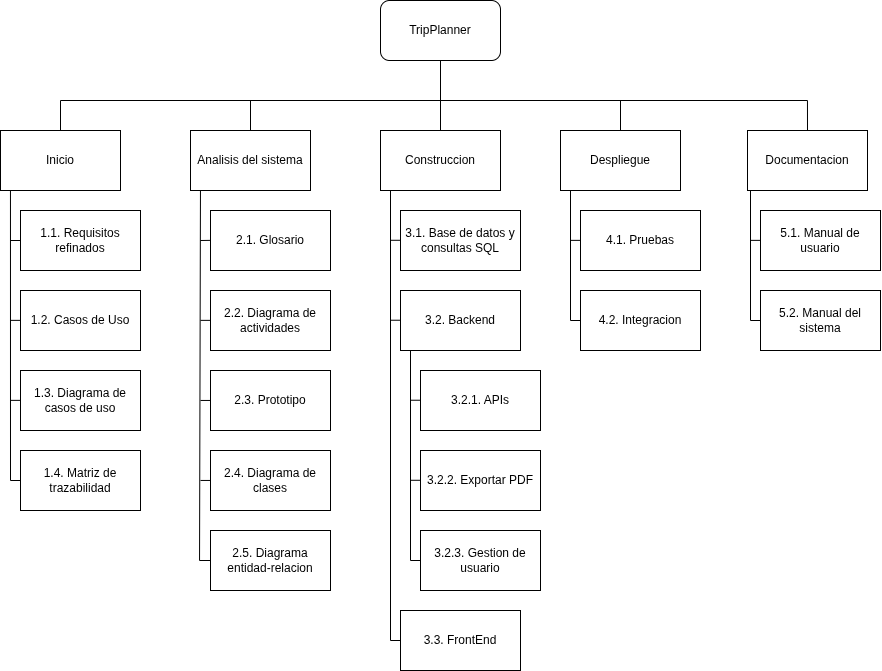

The diagram above was exported from draw.io. Its source (the exported page's mxGraphModel, read from the mxfile embedded in the PNG):
<mxGraphModel dx="1240" dy="688" grid="1" gridSize="10" guides="1" tooltips="1" connect="1" arrows="1" fold="1" page="1" pageScale="1" pageWidth="827" pageHeight="1169" math="0" shadow="0">
  <root>
    <mxCell id="0" />
    <mxCell id="1" parent="0" />
    <mxCell id="bOV6Fi6i86quASKlA5gv-15" edge="1" parent="1" source="bOV6Fi6i86quASKlA5gv-1" style="edgeStyle=orthogonalEdgeStyle;rounded=0;orthogonalLoop=1;jettySize=auto;html=1;entryX=0.5;entryY=0;entryDx=0;entryDy=0;exitX=0.5;exitY=1;exitDx=0;exitDy=0;endArrow=none;endFill=0;" target="bOV6Fi6i86quASKlA5gv-6">
      <mxGeometry relative="1" as="geometry">
        <Array as="points">
          <mxPoint x="520" y="200" />
          <mxPoint x="140" y="200" />
        </Array>
      </mxGeometry>
    </mxCell>
    <mxCell id="bOV6Fi6i86quASKlA5gv-16" edge="1" parent="1" source="bOV6Fi6i86quASKlA5gv-1" style="edgeStyle=orthogonalEdgeStyle;rounded=0;orthogonalLoop=1;jettySize=auto;html=1;entryX=0.5;entryY=0;entryDx=0;entryDy=0;exitX=0.5;exitY=1;exitDx=0;exitDy=0;endArrow=none;endFill=0;" target="bOV6Fi6i86quASKlA5gv-5">
      <mxGeometry relative="1" as="geometry">
        <Array as="points">
          <mxPoint x="520" y="200" />
          <mxPoint x="330" y="200" />
        </Array>
      </mxGeometry>
    </mxCell>
    <mxCell id="bOV6Fi6i86quASKlA5gv-17" edge="1" parent="1" source="bOV6Fi6i86quASKlA5gv-1" style="edgeStyle=orthogonalEdgeStyle;rounded=0;orthogonalLoop=1;jettySize=auto;html=1;entryX=0.5;entryY=0;entryDx=0;entryDy=0;endArrow=none;endFill=0;" target="bOV6Fi6i86quASKlA5gv-4">
      <mxGeometry relative="1" as="geometry" />
    </mxCell>
    <mxCell id="bOV6Fi6i86quASKlA5gv-18" edge="1" parent="1" source="bOV6Fi6i86quASKlA5gv-1" style="edgeStyle=orthogonalEdgeStyle;rounded=0;orthogonalLoop=1;jettySize=auto;html=1;entryX=0.5;entryY=0;entryDx=0;entryDy=0;exitX=0.5;exitY=1;exitDx=0;exitDy=0;endArrow=none;endFill=0;" target="bOV6Fi6i86quASKlA5gv-3">
      <mxGeometry relative="1" as="geometry">
        <Array as="points">
          <mxPoint x="520" y="200" />
          <mxPoint x="700" y="200" />
        </Array>
      </mxGeometry>
    </mxCell>
    <mxCell id="bOV6Fi6i86quASKlA5gv-38" edge="1" parent="1" source="bOV6Fi6i86quASKlA5gv-1" style="edgeStyle=orthogonalEdgeStyle;rounded=0;orthogonalLoop=1;jettySize=auto;html=1;entryX=0.5;entryY=0;entryDx=0;entryDy=0;exitX=0.5;exitY=1;exitDx=0;exitDy=0;endArrow=none;endFill=0;" target="bOV6Fi6i86quASKlA5gv-35">
      <mxGeometry relative="1" as="geometry">
        <Array as="points">
          <mxPoint x="520" y="200" />
          <mxPoint x="887" y="200" />
        </Array>
      </mxGeometry>
    </mxCell>
    <mxCell id="bOV6Fi6i86quASKlA5gv-1" parent="1" style="rounded=1;whiteSpace=wrap;html=1;" value="TripPlanner" vertex="1">
      <mxGeometry height="60" width="120" x="460" y="100" as="geometry" />
    </mxCell>
    <mxCell id="bOV6Fi6i86quASKlA5gv-2" parent="1" style="rounded=0;whiteSpace=wrap;html=1;" value="1.1. Requisitos refinados" vertex="1">
      <mxGeometry height="60" width="120" x="100" y="310" as="geometry" />
    </mxCell>
    <mxCell id="bOV6Fi6i86quASKlA5gv-51" edge="1" parent="1" source="bOV6Fi6i86quASKlA5gv-3" style="edgeStyle=orthogonalEdgeStyle;rounded=0;orthogonalLoop=1;jettySize=auto;html=1;entryX=0;entryY=0.5;entryDx=0;entryDy=0;endArrow=none;endFill=0;" target="bOV6Fi6i86quASKlA5gv-33">
      <mxGeometry relative="1" as="geometry">
        <Array as="points">
          <mxPoint x="650" y="420" />
        </Array>
      </mxGeometry>
    </mxCell>
    <mxCell id="bOV6Fi6i86quASKlA5gv-3" parent="1" style="rounded=0;whiteSpace=wrap;html=1;" value="Despliegue" vertex="1">
      <mxGeometry height="60" width="120" x="640" y="230" as="geometry" />
    </mxCell>
    <mxCell id="bOV6Fi6i86quASKlA5gv-53" edge="1" parent="1" source="bOV6Fi6i86quASKlA5gv-4" style="edgeStyle=orthogonalEdgeStyle;rounded=0;orthogonalLoop=1;jettySize=auto;html=1;entryX=0;entryY=0.5;entryDx=0;entryDy=0;endArrow=none;endFill=0;" target="bOV6Fi6i86quASKlA5gv-22">
      <mxGeometry relative="1" as="geometry">
        <Array as="points">
          <mxPoint x="470" y="740" />
        </Array>
        <mxPoint x="460" y="750" as="targetPoint" />
      </mxGeometry>
    </mxCell>
    <mxCell id="bOV6Fi6i86quASKlA5gv-4" parent="1" style="rounded=0;whiteSpace=wrap;html=1;" value="Construccion" vertex="1">
      <mxGeometry height="60" width="120" x="460" y="230" as="geometry" />
    </mxCell>
    <mxCell id="bOV6Fi6i86quASKlA5gv-44" edge="1" parent="1" source="bOV6Fi6i86quASKlA5gv-5" style="edgeStyle=orthogonalEdgeStyle;rounded=0;orthogonalLoop=1;jettySize=auto;html=1;entryX=0;entryY=0.5;entryDx=0;entryDy=0;exitX=0.083;exitY=1.004;exitDx=0;exitDy=0;exitPerimeter=0;endArrow=none;endFill=0;" target="bOV6Fi6i86quASKlA5gv-25">
      <mxGeometry relative="1" as="geometry">
        <Array as="points">
          <mxPoint x="279" y="290" />
          <mxPoint x="279" y="660" />
        </Array>
        <mxPoint x="280" y="600" as="targetPoint" />
      </mxGeometry>
    </mxCell>
    <mxCell id="bOV6Fi6i86quASKlA5gv-5" parent="1" style="rounded=0;whiteSpace=wrap;html=1;" value="Analisis del sistema" vertex="1">
      <mxGeometry height="60" width="120" x="270" y="230" as="geometry" />
    </mxCell>
    <mxCell id="bOV6Fi6i86quASKlA5gv-39" edge="1" parent="1" source="bOV6Fi6i86quASKlA5gv-6" style="edgeStyle=orthogonalEdgeStyle;rounded=0;orthogonalLoop=1;jettySize=auto;html=1;exitX=0.083;exitY=1.008;exitDx=0;exitDy=0;exitPerimeter=0;entryX=0;entryY=0.5;entryDx=0;entryDy=0;endArrow=none;endFill=0;" target="bOV6Fi6i86quASKlA5gv-10">
      <mxGeometry relative="1" as="geometry">
        <Array as="points">
          <mxPoint x="90" y="580" />
        </Array>
        <mxPoint x="50" y="520" as="targetPoint" />
      </mxGeometry>
    </mxCell>
    <mxCell id="bOV6Fi6i86quASKlA5gv-6" parent="1" style="rounded=0;whiteSpace=wrap;html=1;" value="Inicio" vertex="1">
      <mxGeometry height="60" width="120" x="80" y="230" as="geometry" />
    </mxCell>
    <mxCell id="bOV6Fi6i86quASKlA5gv-7" parent="1" style="rounded=0;whiteSpace=wrap;html=1;" value="2.3. Prototipo" vertex="1">
      <mxGeometry height="60" width="120" x="290" y="470" as="geometry" />
    </mxCell>
    <mxCell id="bOV6Fi6i86quASKlA5gv-8" parent="1" style="rounded=0;whiteSpace=wrap;html=1;" value="2.1. Glosario" vertex="1">
      <mxGeometry height="60" width="120" x="290" y="310" as="geometry" />
    </mxCell>
    <mxCell id="bOV6Fi6i86quASKlA5gv-9" parent="1" style="rounded=0;whiteSpace=wrap;html=1;" value="2.2. Diagrama de actividades" vertex="1">
      <mxGeometry height="60" width="120" x="290" y="390" as="geometry" />
    </mxCell>
    <mxCell id="bOV6Fi6i86quASKlA5gv-10" parent="1" style="rounded=0;whiteSpace=wrap;html=1;" value="1.4. Matriz de trazabilidad" vertex="1">
      <mxGeometry height="60" width="120" x="100" y="550" as="geometry" />
    </mxCell>
    <mxCell id="bOV6Fi6i86quASKlA5gv-11" parent="1" style="rounded=0;whiteSpace=wrap;html=1;" value="1.3. Diagrama de casos de uso" vertex="1">
      <mxGeometry height="60" width="120" x="100" y="470" as="geometry" />
    </mxCell>
    <mxCell id="bOV6Fi6i86quASKlA5gv-12" parent="1" style="rounded=0;whiteSpace=wrap;html=1;" value="1.2. Casos de Uso" vertex="1">
      <mxGeometry height="60" width="120" x="100" y="390" as="geometry" />
    </mxCell>
    <mxCell id="bOV6Fi6i86quASKlA5gv-22" parent="1" style="rounded=0;whiteSpace=wrap;html=1;" value="3.3. FrontEnd" vertex="1">
      <mxGeometry height="60" width="120" x="480" y="710" as="geometry" />
    </mxCell>
    <mxCell id="bOV6Fi6i86quASKlA5gv-57" edge="1" parent="1" source="bOV6Fi6i86quASKlA5gv-23" style="edgeStyle=orthogonalEdgeStyle;rounded=0;orthogonalLoop=1;jettySize=auto;html=1;entryX=0;entryY=0.5;entryDx=0;entryDy=0;endArrow=none;endFill=0;" target="bOV6Fi6i86quASKlA5gv-30">
      <mxGeometry relative="1" as="geometry">
        <Array as="points">
          <mxPoint x="490" y="660" />
        </Array>
      </mxGeometry>
    </mxCell>
    <mxCell id="bOV6Fi6i86quASKlA5gv-23" parent="1" style="rounded=0;whiteSpace=wrap;html=1;" value="3.2. Backend" vertex="1">
      <mxGeometry height="60" width="120" x="480" y="390" as="geometry" />
    </mxCell>
    <mxCell id="bOV6Fi6i86quASKlA5gv-24" parent="1" style="rounded=0;whiteSpace=wrap;html=1;" value="3.1. Base de datos y consultas SQL" vertex="1">
      <mxGeometry height="60" width="120" x="480" y="310" as="geometry" />
    </mxCell>
    <mxCell id="bOV6Fi6i86quASKlA5gv-25" parent="1" style="rounded=0;whiteSpace=wrap;html=1;" value="2.5. Diagrama entidad-relacion" vertex="1">
      <mxGeometry height="60" width="120" x="290" y="630" as="geometry" />
    </mxCell>
    <mxCell id="bOV6Fi6i86quASKlA5gv-26" parent="1" style="rounded=0;whiteSpace=wrap;html=1;" value="2.4. Diagrama de clases" vertex="1">
      <mxGeometry height="60" width="120" x="290" y="550" as="geometry" />
    </mxCell>
    <mxCell id="bOV6Fi6i86quASKlA5gv-27" parent="1" style="rounded=0;whiteSpace=wrap;html=1;" value="3.2.1. APIs" vertex="1">
      <mxGeometry height="60" width="120" x="500" y="470" as="geometry" />
    </mxCell>
    <mxCell id="bOV6Fi6i86quASKlA5gv-28" parent="1" style="rounded=0;whiteSpace=wrap;html=1;" value="3.2.2. Exportar PDF" vertex="1">
      <mxGeometry height="60" width="120" x="500" y="550" as="geometry" />
    </mxCell>
    <mxCell id="bOV6Fi6i86quASKlA5gv-30" parent="1" style="rounded=0;whiteSpace=wrap;html=1;" value="3.2.3. Gestion de usuario" vertex="1">
      <mxGeometry height="60" width="120" x="500" y="630" as="geometry" />
    </mxCell>
    <mxCell id="bOV6Fi6i86quASKlA5gv-31" parent="1" style="rounded=0;whiteSpace=wrap;html=1;" value="4.1. Pruebas" vertex="1">
      <mxGeometry height="60" width="120" x="660" y="310" as="geometry" />
    </mxCell>
    <mxCell id="bOV6Fi6i86quASKlA5gv-33" parent="1" style="rounded=0;whiteSpace=wrap;html=1;" value="4.2. Integracion" vertex="1">
      <mxGeometry height="60" width="120" x="660" y="390" as="geometry" />
    </mxCell>
    <mxCell id="bOV6Fi6i86quASKlA5gv-49" edge="1" parent="1" source="bOV6Fi6i86quASKlA5gv-35" style="edgeStyle=orthogonalEdgeStyle;rounded=0;orthogonalLoop=1;jettySize=auto;html=1;entryX=0;entryY=0.5;entryDx=0;entryDy=0;endArrow=none;endFill=0;" target="bOV6Fi6i86quASKlA5gv-37">
      <mxGeometry relative="1" as="geometry">
        <Array as="points">
          <mxPoint x="830" y="420" />
        </Array>
      </mxGeometry>
    </mxCell>
    <mxCell id="bOV6Fi6i86quASKlA5gv-35" parent="1" style="rounded=0;whiteSpace=wrap;html=1;" value="Documentacion" vertex="1">
      <mxGeometry height="60" width="120" x="827" y="230" as="geometry" />
    </mxCell>
    <mxCell id="bOV6Fi6i86quASKlA5gv-36" parent="1" style="rounded=0;whiteSpace=wrap;html=1;" value="5.1. Manual de usuario" vertex="1">
      <mxGeometry height="60" width="120" x="840" y="310" as="geometry" />
    </mxCell>
    <mxCell id="bOV6Fi6i86quASKlA5gv-37" parent="1" style="rounded=0;whiteSpace=wrap;html=1;" value="5.2. Manual del sistema" vertex="1">
      <mxGeometry height="60" width="120" x="840" y="390" as="geometry" />
    </mxCell>
    <mxCell id="bOV6Fi6i86quASKlA5gv-41" edge="1" parent="1" style="endArrow=none;html=1;rounded=0;entryX=0;entryY=0.5;entryDx=0;entryDy=0;" target="bOV6Fi6i86quASKlA5gv-2" value="">
      <mxGeometry height="50" relative="1" width="50" as="geometry">
        <mxPoint x="90" y="340" as="sourcePoint" />
        <mxPoint x="320" y="390" as="targetPoint" />
      </mxGeometry>
    </mxCell>
    <mxCell id="bOV6Fi6i86quASKlA5gv-42" edge="1" parent="1" style="endArrow=none;html=1;rounded=0;entryX=0;entryY=0.5;entryDx=0;entryDy=0;" value="">
      <mxGeometry height="50" relative="1" width="50" as="geometry">
        <mxPoint x="90" y="499.86" as="sourcePoint" />
        <mxPoint x="100" y="499.86" as="targetPoint" />
      </mxGeometry>
    </mxCell>
    <mxCell id="bOV6Fi6i86quASKlA5gv-43" edge="1" parent="1" style="endArrow=none;html=1;rounded=0;entryX=0;entryY=0.5;entryDx=0;entryDy=0;" value="">
      <mxGeometry height="50" relative="1" width="50" as="geometry">
        <mxPoint x="90" y="419.86" as="sourcePoint" />
        <mxPoint x="100" y="419.86" as="targetPoint" />
      </mxGeometry>
    </mxCell>
    <mxCell id="bOV6Fi6i86quASKlA5gv-45" edge="1" parent="1" style="endArrow=none;html=1;rounded=0;entryX=0;entryY=0.5;entryDx=0;entryDy=0;" value="">
      <mxGeometry height="50" relative="1" width="50" as="geometry">
        <mxPoint x="280" y="340" as="sourcePoint" />
        <mxPoint x="290" y="339.85" as="targetPoint" />
      </mxGeometry>
    </mxCell>
    <mxCell id="bOV6Fi6i86quASKlA5gv-46" edge="1" parent="1" style="endArrow=none;html=1;rounded=0;entryX=0;entryY=0.5;entryDx=0;entryDy=0;" value="">
      <mxGeometry height="50" relative="1" width="50" as="geometry">
        <mxPoint x="280" y="419.86" as="sourcePoint" />
        <mxPoint x="290" y="419.86" as="targetPoint" />
      </mxGeometry>
    </mxCell>
    <mxCell id="bOV6Fi6i86quASKlA5gv-47" edge="1" parent="1" style="endArrow=none;html=1;rounded=0;entryX=0;entryY=0.5;entryDx=0;entryDy=0;" value="">
      <mxGeometry height="50" relative="1" width="50" as="geometry">
        <mxPoint x="280" y="499.95" as="sourcePoint" />
        <mxPoint x="290" y="499.95" as="targetPoint" />
      </mxGeometry>
    </mxCell>
    <mxCell id="bOV6Fi6i86quASKlA5gv-48" edge="1" parent="1" style="endArrow=none;html=1;rounded=0;entryX=0;entryY=0.5;entryDx=0;entryDy=0;" value="">
      <mxGeometry height="50" relative="1" width="50" as="geometry">
        <mxPoint x="280" y="579.95" as="sourcePoint" />
        <mxPoint x="290" y="579.95" as="targetPoint" />
      </mxGeometry>
    </mxCell>
    <mxCell id="bOV6Fi6i86quASKlA5gv-50" edge="1" parent="1" style="endArrow=none;html=1;rounded=0;entryX=0;entryY=0.5;entryDx=0;entryDy=0;" value="">
      <mxGeometry height="50" relative="1" width="50" as="geometry">
        <mxPoint x="830" y="339.86" as="sourcePoint" />
        <mxPoint x="840" y="339.86" as="targetPoint" />
      </mxGeometry>
    </mxCell>
    <mxCell id="bOV6Fi6i86quASKlA5gv-52" edge="1" parent="1" style="endArrow=none;html=1;rounded=0;entryX=0;entryY=0.5;entryDx=0;entryDy=0;" value="">
      <mxGeometry height="50" relative="1" width="50" as="geometry">
        <mxPoint x="650" y="339.86" as="sourcePoint" />
        <mxPoint x="660" y="339.86" as="targetPoint" />
      </mxGeometry>
    </mxCell>
    <mxCell id="bOV6Fi6i86quASKlA5gv-54" edge="1" parent="1" style="endArrow=none;html=1;rounded=0;entryX=0;entryY=0.5;entryDx=0;entryDy=0;" value="">
      <mxGeometry height="50" relative="1" width="50" as="geometry">
        <mxPoint x="470" y="419.72999999999996" as="sourcePoint" />
        <mxPoint x="480" y="419.72999999999996" as="targetPoint" />
      </mxGeometry>
    </mxCell>
    <mxCell id="bOV6Fi6i86quASKlA5gv-55" edge="1" parent="1" style="endArrow=none;html=1;rounded=0;entryX=0;entryY=0.5;entryDx=0;entryDy=0;" value="">
      <mxGeometry height="50" relative="1" width="50" as="geometry">
        <mxPoint x="470" y="339.78" as="sourcePoint" />
        <mxPoint x="480" y="339.78" as="targetPoint" />
      </mxGeometry>
    </mxCell>
    <mxCell id="bOV6Fi6i86quASKlA5gv-58" edge="1" parent="1" style="endArrow=none;html=1;rounded=0;entryX=0;entryY=0.5;entryDx=0;entryDy=0;" value="">
      <mxGeometry height="50" relative="1" width="50" as="geometry">
        <mxPoint x="490" y="579.78" as="sourcePoint" />
        <mxPoint x="500" y="579.78" as="targetPoint" />
      </mxGeometry>
    </mxCell>
    <mxCell id="bOV6Fi6i86quASKlA5gv-59" edge="1" parent="1" style="endArrow=none;html=1;rounded=0;entryX=0;entryY=0.5;entryDx=0;entryDy=0;" value="">
      <mxGeometry height="50" relative="1" width="50" as="geometry">
        <mxPoint x="490" y="499.72999999999996" as="sourcePoint" />
        <mxPoint x="500" y="499.72999999999996" as="targetPoint" />
      </mxGeometry>
    </mxCell>
  </root>
</mxGraphModel>